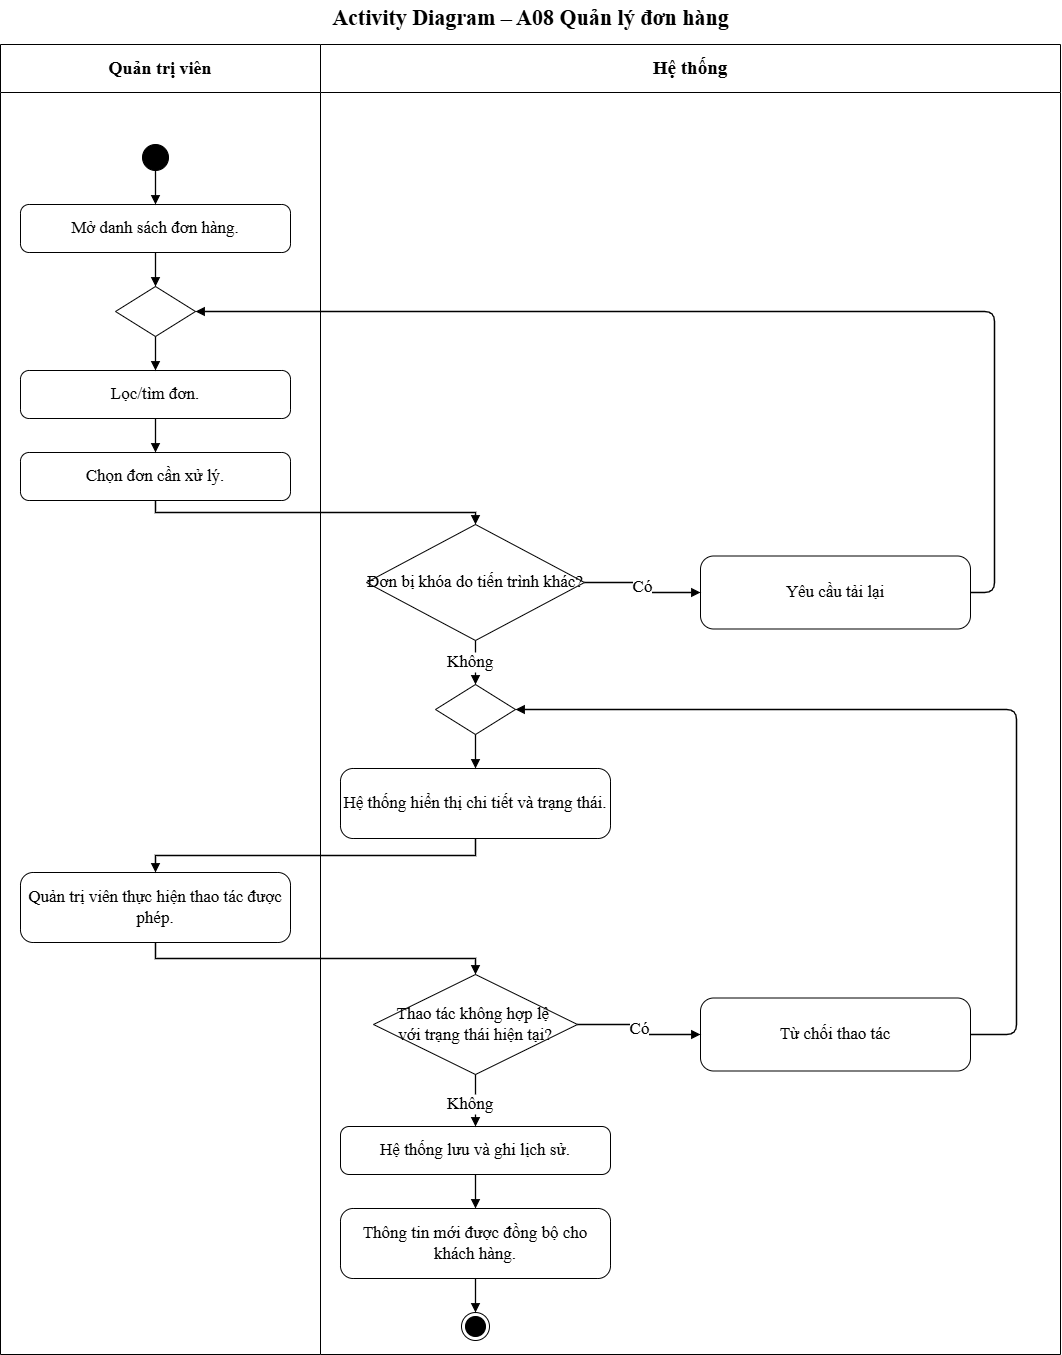

The diagram above was exported from draw.io. Its source (the exported page's mxGraphModel, read from the mxfile embedded in the PNG):
<mxGraphModel dx="2248" dy="2765" grid="0" gridSize="10" guides="1" tooltips="1" connect="1" arrows="1" fold="1" page="1" pageScale="1" pageWidth="1100" pageHeight="1398" math="0" shadow="0">
  <root>
    <mxCell id="0" />
    <mxCell id="1" parent="0" />
    <mxCell id="c3" parent="1" style="swimlane;whiteSpace=wrap;html=1;fontSize=18;startSize=48;swimlaneFillColor=#ffffff;fontFamily=Times New Roman;collapsible=0" value="&lt;b&gt;Quản trị viên&lt;/b&gt;" vertex="1">
      <mxGeometry height="1310" width="320" as="geometry" />
    </mxCell>
    <mxCell id="c4" parent="1" style="swimlane;whiteSpace=wrap;html=1;fontSize=19;startSize=48;swimlaneFillColor=#ffffff;fontFamily=Times New Roman;collapsible=0" value="&lt;b&gt;Hệ thống&lt;/b&gt;" vertex="1">
      <mxGeometry height="1310" width="740" x="320" as="geometry" />
    </mxCell>
    <mxCell id="c26" parent="c4" style="rhombus;whiteSpace=wrap;html=1;fontSize=17;fontFamily=Times New Roman;" value="Thao tác không hợp lệ&amp;nbsp;&lt;div&gt;với trạng thái hiện tại?&lt;/div&gt;" vertex="1">
      <mxGeometry height="100" width="204" x="53" y="930" as="geometry" />
    </mxCell>
    <mxCell id="c15" parent="c4" style="rhombus;whiteSpace=wrap;html=1;fontSize=17;fontFamily=Times New Roman;" value="Đơn bị khóa do tiến trình khác?" vertex="1">
      <mxGeometry height="116" width="218" x="46" y="480" as="geometry" />
    </mxCell>
    <mxCell id="c30" parent="c4" style="text;html=1;align=left;verticalAlign=middle;fontSize=17;fontFamily=Times New Roman;" value="Không" vertex="1">
      <mxGeometry height="20" width="60" x="125" y="1050" as="geometry" />
    </mxCell>
    <mxCell id="JZB_43oAGI56di74i42g-2" edge="1" parent="c4" source="c26" style="edgeStyle=orthogonalEdgeStyle;rounded=0;html=1;endArrow=none;endFill=0;strokeWidth=1.3;fontSize=17;labelBackgroundColor=#ffffff;exitX=0.5;exitY=1;fontFamily=Times New Roman;" target="c30" value="">
      <mxGeometry relative="1" x="0.0667" as="geometry">
        <mxPoint x="155" y="1050" as="sourcePoint" />
        <mxPoint x="155" y="1082" as="targetPoint" />
      </mxGeometry>
    </mxCell>
    <mxCell id="c5" parent="1" style="text;html=1;align=center;verticalAlign=middle;fontSize=15;fontStyle=1;fontFamily=Times New Roman;" value="&lt;font style=&quot;font-size: 22px;&quot;&gt;Activity Diagram – A08 Quản lý đơn hàng&lt;/font&gt;" vertex="1">
      <mxGeometry height="36" width="1060" y="-44" as="geometry" />
    </mxCell>
    <mxCell id="c6" parent="1" style="ellipse;fillColor=#000000;strokeColor=#000000;html=1;fontFamily=Times New Roman;fontSize=15;" value="" vertex="1">
      <mxGeometry height="26" width="26" x="142" y="100" as="geometry" />
    </mxCell>
    <mxCell id="c7" parent="1" style="rounded=1;arcSize=18;whiteSpace=wrap;html=1;fontSize=17;fontFamily=Times New Roman;" value="Mở danh sách đơn hàng." vertex="1">
      <mxGeometry height="48" width="270" x="20" y="160" as="geometry" />
    </mxCell>
    <mxCell id="c8" edge="1" parent="1" source="c6" style="edgeStyle=orthogonalEdgeStyle;rounded=0;html=1;endArrow=block;endFill=1;strokeColor=#000000;strokeWidth=1.3;fontSize=17;labelBackgroundColor=#ffffff;exitX=0.5;exitY=1;entryX=0.5;entryY=0;fontFamily=Times New Roman;" target="c7" value="">
      <mxGeometry relative="1" as="geometry" />
    </mxCell>
    <mxCell id="c9" parent="1" style="rhombus;html=1;fontFamily=Times New Roman;fontSize=17;" value="" vertex="1">
      <mxGeometry height="50" width="80" x="115" y="242" as="geometry" />
    </mxCell>
    <mxCell id="c10" edge="1" parent="1" source="c7" style="edgeStyle=orthogonalEdgeStyle;rounded=0;html=1;endArrow=block;endFill=1;strokeWidth=1.3;fontSize=17;labelBackgroundColor=#ffffff;exitX=0.5;exitY=1;entryX=0.5;entryY=0;fontFamily=Times New Roman;" target="c9" value="">
      <mxGeometry relative="1" as="geometry" />
    </mxCell>
    <mxCell id="c11" parent="1" style="rounded=1;arcSize=18;whiteSpace=wrap;html=1;fontSize=17;fontFamily=Times New Roman;" value="Lọc/tìm đơn." vertex="1">
      <mxGeometry height="48" width="270" x="20" y="326" as="geometry" />
    </mxCell>
    <mxCell id="c12" edge="1" parent="1" source="c9" style="edgeStyle=orthogonalEdgeStyle;rounded=0;html=1;endArrow=block;endFill=1;strokeWidth=1.3;fontSize=17;labelBackgroundColor=#ffffff;exitX=0.5;exitY=1;entryX=0.5;entryY=0;fontFamily=Times New Roman;" target="c11" value="">
      <mxGeometry relative="1" as="geometry" />
    </mxCell>
    <mxCell id="c13" parent="1" style="rounded=1;arcSize=18;whiteSpace=wrap;html=1;fontSize=17;fontFamily=Times New Roman;" value="Chọn đơn cần xử lý." vertex="1">
      <mxGeometry height="48" width="270" x="20" y="408" as="geometry" />
    </mxCell>
    <mxCell id="c14" edge="1" parent="1" source="c11" style="edgeStyle=orthogonalEdgeStyle;rounded=0;html=1;endArrow=block;endFill=1;strokeWidth=1.3;fontSize=17;labelBackgroundColor=#ffffff;exitX=0.5;exitY=1;entryX=0.5;entryY=0;fontFamily=Times New Roman;" target="c13" value="">
      <mxGeometry relative="1" as="geometry" />
    </mxCell>
    <mxCell id="c16" edge="1" parent="1" source="c13" style="edgeStyle=orthogonalEdgeStyle;rounded=0;html=1;endArrow=block;endFill=1;strokeWidth=1.3;fontSize=17;labelBackgroundColor=#ffffff;exitX=0.5;exitY=1;entryX=0.5;entryY=0;fontFamily=Times New Roman;" target="c15" value="">
      <mxGeometry relative="1" as="geometry" />
    </mxCell>
    <mxCell id="c17" parent="1" style="rounded=1;arcSize=18;whiteSpace=wrap;html=1;fontSize=17;fontFamily=Times New Roman;" value="Yêu cầu tải lại" vertex="1">
      <mxGeometry height="73" width="270" x="700" y="511.5" as="geometry" />
    </mxCell>
    <mxCell id="c18" edge="1" parent="1" source="c15" style="edgeStyle=orthogonalEdgeStyle;rounded=0;html=1;endArrow=block;endFill=1;strokeWidth=1.3;fontSize=17;labelBackgroundColor=#ffffff;exitX=1;exitY=0.5;entryX=0;entryY=0.5;fontFamily=Times New Roman;" target="c17" value="Có">
      <mxGeometry relative="1" as="geometry" />
    </mxCell>
    <mxCell id="c20" parent="1" style="rhombus;html=1;fontFamily=Times New Roman;fontSize=17;" value="" vertex="1">
      <mxGeometry height="50" width="80" x="435" y="640" as="geometry" />
    </mxCell>
    <mxCell id="c21" edge="1" parent="1" source="c19" style="edgeStyle=orthogonalEdgeStyle;rounded=0;html=1;endArrow=block;endFill=1;strokeWidth=1.3;fontSize=17;labelBackgroundColor=#ffffff;entryX=0.5;entryY=0;fontFamily=Times New Roman;" target="c20" value="">
      <mxGeometry relative="1" as="geometry" />
    </mxCell>
    <mxCell id="c22" parent="1" style="rounded=1;arcSize=18;whiteSpace=wrap;html=1;fontSize=17;fontFamily=Times New Roman;" value="Hệ thống hiển thị chi tiết và trạng thái." vertex="1">
      <mxGeometry height="70" width="270" x="340" y="724" as="geometry" />
    </mxCell>
    <mxCell id="c23" edge="1" parent="1" source="c20" style="edgeStyle=orthogonalEdgeStyle;rounded=0;html=1;endArrow=block;endFill=1;strokeWidth=1.3;fontSize=17;labelBackgroundColor=#ffffff;exitX=0.5;exitY=1;entryX=0.5;entryY=0;fontFamily=Times New Roman;" target="c22" value="">
      <mxGeometry relative="1" as="geometry" />
    </mxCell>
    <mxCell id="c24" parent="1" style="rounded=1;arcSize=18;whiteSpace=wrap;html=1;fontSize=17;fontFamily=Times New Roman;" value="Quản trị viên thực hiện thao tác được phép." vertex="1">
      <mxGeometry height="70" width="270" x="20" y="828" as="geometry" />
    </mxCell>
    <mxCell id="c25" edge="1" parent="1" source="c22" style="edgeStyle=orthogonalEdgeStyle;rounded=0;html=1;endArrow=block;endFill=1;strokeWidth=1.3;fontSize=17;labelBackgroundColor=#ffffff;exitX=0.5;exitY=1;entryX=0.5;entryY=0;fontFamily=Times New Roman;" target="c24" value="">
      <mxGeometry relative="1" as="geometry" />
    </mxCell>
    <mxCell id="c27" edge="1" parent="1" source="c24" style="edgeStyle=orthogonalEdgeStyle;rounded=0;html=1;endArrow=block;endFill=1;strokeWidth=1.3;fontSize=17;labelBackgroundColor=#ffffff;exitX=0.5;exitY=1;entryX=0.5;entryY=0;fontFamily=Times New Roman;" target="c26" value="">
      <mxGeometry relative="1" as="geometry" />
    </mxCell>
    <mxCell id="c28" parent="1" style="rounded=1;arcSize=18;whiteSpace=wrap;html=1;fontSize=17;fontFamily=Times New Roman;" value="Từ chối thao tác" vertex="1">
      <mxGeometry height="73" width="270" x="700" y="953.5" as="geometry" />
    </mxCell>
    <mxCell id="c29" edge="1" parent="1" source="c26" style="edgeStyle=orthogonalEdgeStyle;rounded=0;html=1;endArrow=block;endFill=1;strokeWidth=1.3;fontSize=17;labelBackgroundColor=#ffffff;exitX=1;exitY=0.5;entryX=0;entryY=0.5;fontFamily=Times New Roman;" target="c28" value="Có">
      <mxGeometry relative="1" as="geometry" />
    </mxCell>
    <mxCell id="c31" parent="1" style="rounded=1;arcSize=18;whiteSpace=wrap;html=1;fontSize=17;fontFamily=Times New Roman;" value="Hệ thống lưu và ghi lịch sử." vertex="1">
      <mxGeometry height="48" width="270" x="340" y="1082" as="geometry" />
    </mxCell>
    <mxCell id="c32" edge="1" parent="1" source="c30" style="edgeStyle=orthogonalEdgeStyle;rounded=0;html=1;endArrow=block;endFill=1;strokeWidth=1.3;fontSize=17;labelBackgroundColor=#ffffff;entryX=0.5;entryY=0;fontFamily=Times New Roman;" target="c31" value="">
      <mxGeometry relative="1" as="geometry" />
    </mxCell>
    <mxCell id="c33" parent="1" style="rounded=1;arcSize=18;whiteSpace=wrap;html=1;fontSize=17;fontFamily=Times New Roman;" value="Thông tin mới được đồng bộ cho khách hàng." vertex="1">
      <mxGeometry height="70" width="270" x="340" y="1164" as="geometry" />
    </mxCell>
    <mxCell id="c34" edge="1" parent="1" source="c31" style="edgeStyle=orthogonalEdgeStyle;rounded=0;html=1;endArrow=block;endFill=1;strokeWidth=1.3;fontSize=17;labelBackgroundColor=#ffffff;exitX=0.5;exitY=1;entryX=0.5;entryY=0;fontFamily=Times New Roman;" target="c33" value="">
      <mxGeometry relative="1" as="geometry" />
    </mxCell>
    <mxCell id="c35" parent="1" style="ellipse;html=1;shape=endState;fillColor=#000000;strokeColor=#000000;fontFamily=Times New Roman;fontSize=17;" value="" vertex="1">
      <mxGeometry height="28" width="28" x="461" y="1268" as="geometry" />
    </mxCell>
    <mxCell id="c36" edge="1" parent="1" source="c33" style="edgeStyle=orthogonalEdgeStyle;rounded=0;html=1;endArrow=block;endFill=1;strokeColor=#000000;strokeWidth=1.3;fontSize=17;labelBackgroundColor=#ffffff;exitX=0.5;exitY=1;entryX=0.5;entryY=0;fontFamily=Times New Roman;" target="c35" value="">
      <mxGeometry relative="1" as="geometry" />
    </mxCell>
    <mxCell id="c37" edge="1" parent="1" source="c17" style="edgeStyle=none;html=1;endArrow=block;endFill=1;strokeWidth=1.3;exitX=1;exitY=0.5;entryX=1;entryY=0.5;fontFamily=Times New Roman;fontSize=17;" target="c9" value="">
      <mxGeometry relative="1" as="geometry">
        <Array as="points">
          <mxPoint x="970" y="548" />
          <mxPoint x="994" y="548" />
          <mxPoint x="994" y="267" />
          <mxPoint x="195" y="267" />
        </Array>
      </mxGeometry>
    </mxCell>
    <mxCell id="c38" edge="1" parent="1" source="c28" style="edgeStyle=none;html=1;endArrow=block;endFill=1;strokeWidth=1.3;exitX=1;exitY=0.5;entryX=1;entryY=0.5;fontFamily=Times New Roman;fontSize=17;" target="c20" value="">
      <mxGeometry relative="1" as="geometry">
        <Array as="points">
          <mxPoint x="970" y="990" />
          <mxPoint x="1016" y="990" />
          <mxPoint x="1016" y="665" />
          <mxPoint x="515" y="665" />
        </Array>
      </mxGeometry>
    </mxCell>
    <mxCell id="JZB_43oAGI56di74i42g-1" edge="1" parent="1" source="c15" style="edgeStyle=orthogonalEdgeStyle;rounded=0;html=1;endArrow=none;endFill=0;strokeWidth=1.3;fontSize=17;labelBackgroundColor=#ffffff;exitX=0.5;exitY=1;fontFamily=Times New Roman;" target="c19" value="">
      <mxGeometry relative="1" x="0.5714" as="geometry">
        <mxPoint x="475" y="596" as="sourcePoint" />
        <mxPoint x="475" y="640" as="targetPoint" />
      </mxGeometry>
    </mxCell>
    <mxCell id="c19" parent="1" style="text;html=1;align=left;verticalAlign=middle;fontSize=17;fontFamily=Times New Roman;" value="Không" vertex="1">
      <mxGeometry height="20" width="60" x="445" y="608" as="geometry" />
    </mxCell>
  </root>
</mxGraphModel>